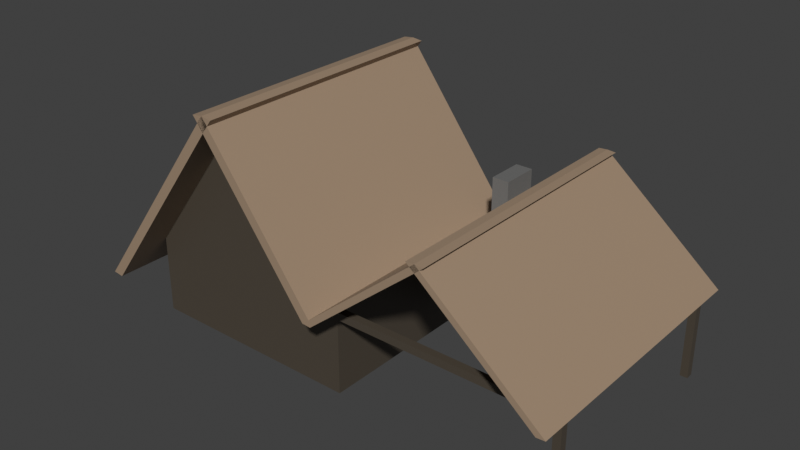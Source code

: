 # Source: CelticBlackSmithModel.blend  (saved by Blender 3.0.42; exported with 4.5.12 LTS)
import bpy
from mathutils import Matrix  # noqa: F401  (used for matrix-valued properties, if any)

bpy.ops.wm.read_factory_settings(use_empty=True)
scene = bpy.context.scene
scene.name = 'Scene'

# ---- collections
col_collection = bpy.data.collections.new('Collection'); scene.collection.children.link(col_collection)

# ---- materials (node trees are filled in below, after node groups)
mat_body_base_color = bpy.data.materials.new('body.base.color')
mat_body_base_color.alpha_threshold = 0.0
mat_body_base_color.use_transparent_shadow = False
mat_body_base_color.line_color = (0.0, 0.0, 0.0, 1.0)
mat_roof_base_color = bpy.data.materials.new('roof.base.color')
mat_roof_base_color.use_transparent_shadow = False
mat_material = bpy.data.materials.new('Material')
mat_material.use_transparent_shadow = False

# ---- material node trees
mat_body_base_color.use_nodes = True; mat_body_base_color.node_tree.nodes.clear()
_N = mat_body_base_color.node_tree.nodes; _L = mat_body_base_color.node_tree.links
n0 = _N.new('ShaderNodeOutputMaterial'); n0.name = 'Material Output'; n0.location = (300, 300)
n1 = _N.new('ShaderNodeBsdfPrincipled'); n1.name = 'Principled BSDF'; n1.location = (10, 300)
n1.distribution = 'GGX'
n1.subsurface_method = 'RANDOM_WALK_SKIN'
n1.inputs[0].default_value = (0.07658, 0.0616, 0.04518, 1.0)
n1.inputs[2].default_value = 0.4
n1.inputs[3].default_value = 1.45
n1.inputs[27].default_value = (0.0, 0.0, 0.0, 1.0)
n1.inputs[28].default_value = 1.0
_L.new(n1.outputs[0], n0.inputs[0])
n0.is_active_output = True
mat_roof_base_color.use_nodes = True; mat_roof_base_color.node_tree.nodes.clear()
_N = mat_roof_base_color.node_tree.nodes; _L = mat_roof_base_color.node_tree.links
n0 = _N.new('ShaderNodeBsdfPrincipled'); n0.name = 'Principled BSDF'; n0.location = (10, 300)
n0.distribution = 'GGX'
n0.subsurface_method = 'RANDOM_WALK_SKIN'
n0.inputs[0].default_value = (0.3613, 0.2582, 0.1746, 1.0)
n0.inputs[3].default_value = 1.45
n0.inputs[27].default_value = (0.0, 0.0, 0.0, 1.0)
n0.inputs[28].default_value = 1.0
n1 = _N.new('ShaderNodeOutputMaterial'); n1.name = 'Material Output'; n1.location = (300, 300)
_L.new(n0.outputs[0], n1.inputs[0])
n1.is_active_output = True
mat_material.use_nodes = True; mat_material.node_tree.nodes.clear()
_N = mat_material.node_tree.nodes; _L = mat_material.node_tree.links
n0 = _N.new('ShaderNodeBsdfPrincipled'); n0.name = 'Principled BSDF'; n0.location = (10, 300)
n0.distribution = 'GGX'
n0.subsurface_method = 'RANDOM_WALK_SKIN'
n0.inputs[0].default_value = (0.162, 0.162, 0.159, 1.0)
n0.inputs[3].default_value = 1.45
n0.inputs[27].default_value = (0.0, 0.0, 0.0, 1.0)
n0.inputs[28].default_value = 1.0
n1 = _N.new('ShaderNodeOutputMaterial'); n1.name = 'Material Output'; n1.location = (300, 300)
_L.new(n0.outputs[0], n1.inputs[0])
n1.is_active_output = True

# ---- world
world_world = bpy.data.worlds.new('World'); scene.world = world_world
world_world.use_nodes = True; world_world.node_tree.nodes.clear()
_N = world_world.node_tree.nodes; _L = world_world.node_tree.links
n0 = _N.new('ShaderNodeOutputWorld'); n0.name = 'World Output'; n0.location = (300, 300)
n1 = _N.new('ShaderNodeBackground'); n1.name = 'Background'; n1.location = (10, 300)
n1.inputs[0].default_value = (0.05088, 0.05088, 0.05088, 1.0)
_L.new(n1.outputs[0], n0.inputs[0])
n0.is_active_output = True
world_world.color = (0.05088, 0.05088, 0.05088)
world_world.use_sun_shadow = False
world_world.sun_shadow_jitter_overblur = 0.0

# ---- meshes
me_cube = bpy.data.meshes.new('Cube')
me_cube.from_pydata([(1.0, 1.0, 1.0), (1.0, 1.0, -1.0), (1.0, -1.0, 1.0), (1.0, -1.0, -1.0), (-1.0, 1.0, 1.0), (-1.0, 1.0, -1.0), (-1.0, -1.0, 1.0), (-1.0, -1.0, -1.0), (0.1, -1.0, 4.0), (-0.1, -1.0, 4.0), (0.1, 1.0, 4.0), (-0.1, 1.0, 4.0)], [], [(6, 2, 8, 9), (3, 2, 6, 7), (7, 6, 4, 5), (5, 1, 3, 7), (1, 0, 2, 3), (5, 4, 0, 1), (10, 11, 9, 8), (4, 6, 9, 11), (2, 0, 10, 8), (0, 4, 11, 10)])
_uv = me_cube.uv_layers.new(name='UVMap')
_uv.uv.foreach_set('vector', [0.625, 1.0, 0.625, 0.75, 0.625, 0.75, 0.625, 1.0, 0.375, 0.75, 0.625, 0.75, 0.625, 1.0, 0.375, 1.0, 0.375, 0.0, 0.625, 0.0, 0.625, 0.25, 0.375, 0.25, 0.125, 0.5, 0.375, 0.5, 0.375, 0.75, 0.125, 0.75, 0.375, 0.5, 0.625, 0.5, 0.625, 0.75, 0.375, 0.75, 0.375, 0.25, 0.625, 0.25, 0.625, 0.5, 0.375, 0.5, 0.625, 0.5, 0.875, 0.5, 0.875, 0.75, 0.625, 0.75, 0.625, 0.25, 0.625, 0.0, 0.625, 0.0, 0.625, 0.25, 0.625, 0.75, 0.625, 0.5, 0.625, 0.5, 0.625, 0.75, 0.625, 0.5, 0.625, 0.25, 0.625, 0.25, 0.625, 0.5])
me_cube.materials.append(mat_body_base_color)
me_cube.use_remesh_preserve_volume = False
me_cube.use_remesh_preserve_attributes = False
me_cube.use_mirror_vertex_groups = False
me_cube.update()
me_cube_002 = bpy.data.meshes.new('Cube.002')
me_cube_002.from_pydata([(-1.041, 1.12, 0.9733), (-1.041, -1.32, 0.9733), (-0.0007638, -1.32, 4.428), (-0.0007638, 1.12, 4.428), (1.341, -1.32, -0.02673), (1.341, 1.12, -0.02673), (0.0007639, 1.12, 4.428), (0.0007636, -1.32, 4.428), (-0.9455, 1.12, 0.9445), (-0.9455, -1.32, 0.9445), (0.09499, -1.32, 4.399), (0.09499, 1.12, 4.399), (1.245, -1.32, -0.05555), (1.245, 1.12, -0.05555), (-0.09499, 1.12, 4.399), (-0.09499, -1.32, 4.399)], [], [(0, 1, 2, 3), (4, 5, 6, 7), (8, 11, 10, 9), (12, 15, 14, 13), (1, 0, 8, 9), (3, 2, 10, 11), (2, 1, 9, 10), (0, 3, 11, 8), (5, 4, 12, 13), (7, 6, 14, 15), (6, 5, 13, 14), (4, 7, 15, 12)])
_uv = me_cube_002.uv_layers.new(name='UVMap')
_uv.uv.foreach_set('vector', [0.625, 0.25, 0.625, 0.0, 0.625, 0.0, 0.625, 0.25, 0.625, 0.25, 0.625, 0.0, 0.625, 0.0, 0.625, 0.25, 0.625, 0.25, 0.625, 0.25, 0.625, 0.0, 0.625, 0.0, 0.625, 0.25, 0.625, 0.25, 0.625, 0.0, 0.625, 0.0, 0.625, 0.0, 0.625, 0.25, 0.625, 0.25, 0.625, 0.0, 0.625, 0.25, 0.625, 0.0, 0.625, 0.0, 0.625, 0.25, 0.625, 0.0, 0.625, 0.0, 0.625, 0.0, 0.625, 0.0, 0.625, 0.25, 0.625, 0.25, 0.625, 0.25, 0.625, 0.25, 0.625, 0.0, 0.625, 0.25, 0.625, 0.25, 0.625, 0.0, 0.625, 0.25, 0.625, 0.0, 0.625, 0.0, 0.625, 0.25, 0.625, 0.0, 0.625, 0.0, 0.625, 0.0, 0.625, 0.0, 0.625, 0.25, 0.625, 0.25, 0.625, 0.25, 0.625, 0.25])
me_cube_002.materials.append(mat_roof_base_color)
me_cube_002.materials.append(mat_body_base_color)
me_cube_002.use_remesh_preserve_volume = False
me_cube_002.use_remesh_preserve_attributes = False
me_cube_002.use_mirror_vertex_groups = False
me_cube_002.update()
me_cube_001 = bpy.data.meshes.new('Cube.001')
me_cube_001.from_pydata([(-1.341, 1.12, -0.02673), (-1.341, -1.32, -0.02673), (-0.0007638, -1.32, 4.428), (-0.0007638, 1.12, 4.428), (1.316, -1.32, 0.0566), (1.316, 1.12, 0.0566), (0.0007639, 1.12, 4.428), (0.0007636, -1.32, 4.428), (-1.245, 1.12, -0.05555), (-1.245, -1.32, -0.05555), (0.09499, -1.32, 4.399), (0.09499, 1.12, 4.399), (1.22, -1.32, 0.02779), (1.22, 1.12, 0.02779), (-0.09499, 1.12, 4.399), (-0.09499, -1.32, 4.399)], [], [(0, 1, 2, 3), (4, 5, 6, 7), (8, 11, 10, 9), (12, 15, 14, 13), (1, 0, 8, 9), (3, 2, 10, 11), (2, 1, 9, 10), (0, 3, 11, 8), (5, 4, 12, 13), (7, 6, 14, 15), (6, 5, 13, 14), (4, 7, 15, 12)])
_uv = me_cube_001.uv_layers.new(name='UVMap')
_uv.uv.foreach_set('vector', [0.625, 0.25, 0.625, 0.0, 0.625, 0.0, 0.625, 0.25, 0.625, 0.25, 0.625, 0.0, 0.625, 0.0, 0.625, 0.25, 0.625, 0.25, 0.625, 0.25, 0.625, 0.0, 0.625, 0.0, 0.625, 0.25, 0.625, 0.25, 0.625, 0.0, 0.625, 0.0, 0.625, 0.0, 0.625, 0.25, 0.625, 0.25, 0.625, 0.0, 0.625, 0.25, 0.625, 0.0, 0.625, 0.0, 0.625, 0.25, 0.625, 0.0, 0.625, 0.0, 0.625, 0.0, 0.625, 0.0, 0.625, 0.25, 0.625, 0.25, 0.625, 0.25, 0.625, 0.25, 0.625, 0.0, 0.625, 0.25, 0.625, 0.25, 0.625, 0.0, 0.625, 0.25, 0.625, 0.0, 0.625, 0.0, 0.625, 0.25, 0.625, 0.0, 0.625, 0.0, 0.625, 0.0, 0.625, 0.0, 0.625, 0.25, 0.625, 0.25, 0.625, 0.25, 0.625, 0.25])
me_cube_001.materials.append(mat_roof_base_color)
me_cube_001.materials.append(mat_body_base_color)
me_cube_001.use_remesh_preserve_volume = False
me_cube_001.use_remesh_preserve_attributes = False
me_cube_001.use_mirror_vertex_groups = False
me_cube_001.update()
me_cube_003 = bpy.data.meshes.new('Cube.003')
me_cube_003.from_pydata([(-1.0, -1.0, -1.0), (-1.0, -1.0, 1.0), (-1.0, 1.0, -1.0), (-1.0, 1.0, 1.0), (1.0, -1.0, -1.0), (1.0, -1.0, 1.0), (1.0, 1.0, -1.0), (1.0, 1.0, 1.0)], [], [(0, 1, 3, 2), (2, 3, 7, 6), (6, 7, 5, 4), (4, 5, 1, 0), (2, 6, 4, 0), (7, 3, 1, 5)])
_uv = me_cube_003.uv_layers.new(name='UVMap')
_uv.uv.foreach_set('vector', [0.375, 0.0, 0.625, 0.0, 0.625, 0.25, 0.375, 0.25, 0.375, 0.25, 0.625, 0.25, 0.625, 0.5, 0.375, 0.5, 0.375, 0.5, 0.625, 0.5, 0.625, 0.75, 0.375, 0.75, 0.375, 0.75, 0.625, 0.75, 0.625, 1.0, 0.375, 1.0, 0.125, 0.5, 0.375, 0.5, 0.375, 0.75, 0.125, 0.75, 0.625, 0.5, 0.875, 0.5, 0.875, 0.75, 0.625, 0.75])
me_cube_003.materials.append(mat_body_base_color)
me_cube_003.use_remesh_fix_poles = True
me_cube_003.use_remesh_preserve_attributes = False
me_cube_003.update()
me_cube_004 = bpy.data.meshes.new('Cube.004')
me_cube_004.from_pydata([(-1.0, -1.0, -1.0), (-1.0, -1.0, 1.0), (-1.0, 1.0, -1.0), (-1.0, 1.0, 1.0), (1.0, -1.0, -1.0), (1.0, -1.0, 1.0), (1.0, 1.0, -1.0), (1.0, 1.0, 1.0)], [], [(0, 1, 3, 2), (2, 3, 7, 6), (6, 7, 5, 4), (4, 5, 1, 0), (2, 6, 4, 0), (7, 3, 1, 5)])
_uv = me_cube_004.uv_layers.new(name='UVMap')
_uv.uv.foreach_set('vector', [0.375, 0.0, 0.625, 0.0, 0.625, 0.25, 0.375, 0.25, 0.375, 0.25, 0.625, 0.25, 0.625, 0.5, 0.375, 0.5, 0.375, 0.5, 0.625, 0.5, 0.625, 0.75, 0.375, 0.75, 0.375, 0.75, 0.625, 0.75, 0.625, 1.0, 0.375, 1.0, 0.125, 0.5, 0.375, 0.5, 0.375, 0.75, 0.125, 0.75, 0.625, 0.5, 0.875, 0.5, 0.875, 0.75, 0.625, 0.75])
me_cube_004.materials.append(mat_body_base_color)
me_cube_004.use_remesh_fix_poles = True
me_cube_004.use_remesh_preserve_attributes = False
me_cube_004.update()
me_cube_005 = bpy.data.meshes.new('Cube.005')
me_cube_005.from_pydata([(-1.0, -1.0, -1.091), (-1.0, -1.0, 1.0), (-1.0, 1.0, -1.091), (-1.0, 1.0, 1.0), (1.0, -1.0, -1.091), (1.0, -1.0, 1.0), (1.0, 1.0, -1.091), (1.0, 1.0, 1.0)], [], [(0, 1, 3, 2), (2, 3, 7, 6), (6, 7, 5, 4), (4, 5, 1, 0), (2, 6, 4, 0), (7, 3, 1, 5)])
_uv = me_cube_005.uv_layers.new(name='UVMap')
_uv.uv.foreach_set('vector', [0.375, 0.0, 0.625, 0.0, 0.625, 0.25, 0.375, 0.25, 0.375, 0.25, 0.625, 0.25, 0.625, 0.5, 0.375, 0.5, 0.375, 0.5, 0.625, 0.5, 0.625, 0.75, 0.375, 0.75, 0.375, 0.75, 0.625, 0.75, 0.625, 1.0, 0.375, 1.0, 0.125, 0.5, 0.375, 0.5, 0.375, 0.75, 0.125, 0.75, 0.625, 0.5, 0.875, 0.5, 0.875, 0.75, 0.625, 0.75])
me_cube_005.materials.append(mat_body_base_color)
me_cube_005.use_remesh_fix_poles = True
me_cube_005.use_remesh_preserve_attributes = False
me_cube_005.update()
me_cube_006 = bpy.data.meshes.new('Cube.006')
me_cube_006.from_pydata([(-1.0, -1.0, -1.067), (-1.0, -1.0, 1.0), (-1.0, 1.0, -1.067), (-1.0, 1.0, 1.0), (1.0, -1.0, -1.067), (1.0, -1.0, 1.0), (1.0, 1.0, -1.067), (1.0, 1.0, 1.0)], [], [(0, 1, 3, 2), (2, 3, 7, 6), (6, 7, 5, 4), (4, 5, 1, 0), (2, 6, 4, 0), (7, 3, 1, 5)])
_uv = me_cube_006.uv_layers.new(name='UVMap')
_uv.uv.foreach_set('vector', [0.375, 0.0, 0.625, 0.0, 0.625, 0.25, 0.375, 0.25, 0.375, 0.25, 0.625, 0.25, 0.625, 0.5, 0.375, 0.5, 0.375, 0.5, 0.625, 0.5, 0.625, 0.75, 0.375, 0.75, 0.375, 0.75, 0.625, 0.75, 0.625, 1.0, 0.375, 1.0, 0.125, 0.5, 0.375, 0.5, 0.375, 0.75, 0.125, 0.75, 0.625, 0.5, 0.875, 0.5, 0.875, 0.75, 0.625, 0.75])
me_cube_006.materials.append(mat_body_base_color)
me_cube_006.use_remesh_fix_poles = True
me_cube_006.use_remesh_preserve_attributes = False
me_cube_006.update()
me_cube_007 = bpy.data.meshes.new('Cube.007')
me_cube_007.from_pydata([(-1.0, -1.0, -0.8692), (-1.0, -1.0, 1.007), (-1.0, 1.0, -0.8692), (-1.0, 1.0, 1.007), (1.0, -1.0, -0.8692), (1.0, -1.0, 1.007), (1.0, 1.0, -0.8692), (1.0, 1.0, 1.007)], [], [(0, 1, 3, 2), (2, 3, 7, 6), (6, 7, 5, 4), (4, 5, 1, 0), (2, 6, 4, 0), (7, 3, 1, 5)])
_uv = me_cube_007.uv_layers.new(name='UVMap')
_uv.uv.foreach_set('vector', [0.375, 0.0, 0.625, 0.0, 0.625, 0.25, 0.375, 0.25, 0.375, 0.25, 0.625, 0.25, 0.625, 0.5, 0.375, 0.5, 0.375, 0.5, 0.625, 0.5, 0.625, 0.75, 0.375, 0.75, 0.375, 0.75, 0.625, 0.75, 0.625, 1.0, 0.375, 1.0, 0.125, 0.5, 0.375, 0.5, 0.375, 0.75, 0.125, 0.75, 0.625, 0.5, 0.875, 0.5, 0.875, 0.75, 0.625, 0.75])
me_cube_007.materials.append(mat_body_base_color)
me_cube_007.use_remesh_fix_poles = True
me_cube_007.use_remesh_preserve_attributes = False
me_cube_007.update()
me_cube_008 = bpy.data.meshes.new('Cube.008')
me_cube_008.from_pydata([(-0.5, 0.0, -0.6), (-0.5, 0.0, 0.2), (0.5, 0.0, -0.6), (0.5, 0.0, 0.2), (-1.0, -1.0, -1.0), (-1.0, -1.0, 1.0), (-1.0, 1.0, -1.0), (-1.0, 1.0, 1.0), (1.0, -1.0, -1.0), (1.0, -1.0, 1.0), (1.0, 1.0, -1.0), (1.0, 1.0, 1.0), (-0.5431, 1.0, 1.0), (-0.5434, -1.0, 1.0), (-1.0, -1.0, 2.44), (-1.0, 1.0, 2.44), (-0.5434, -1.0, 2.44), (-0.5431, 1.0, 2.44), (0.5, -1.0, -0.6), (0.5, -1.0, 0.2), (-0.5, -1.0, 0.2), (-0.5, -1.0, -0.6)], [], [(0, 2, 3, 1), (2, 18, 19, 3), (0, 21, 18, 2), (3, 19, 20, 1), (4, 5, 7, 6), (6, 7, 12, 11, 10), (10, 11, 9, 8), (8, 9, 19, 18, 21, 4), (6, 10, 8, 4), (11, 12, 13, 9), (13, 12, 17, 16), (16, 17, 15, 14), (12, 7, 15, 17), (7, 5, 14, 15), (5, 13, 16, 14), (21, 0, 1, 20), (4, 21, 20, 19, 9, 13, 5)])
_uv = me_cube_008.uv_layers.new(name='UVMap')
_uv.uv.foreach_set('vector', [0.375, 0.25, 0.375, 0.5, 0.625, 0.5, 0.625, 0.25, 0.375, 0.5, 0.375, 0.625, 0.625, 0.625, 0.625, 0.5, 0.125, 0.5, 0.125, 0.625, 0.375, 0.625, 0.375, 0.5, 0.625, 0.5, 0.625, 0.625, 0.875, 0.625, 0.875, 0.5, 0.375, 0.0, 0.625, 0.0, 0.625, 0.25, 0.375, 0.25, 0.375, 0.25, 0.625, 0.25, 0.625, 0.3071, 0.625, 0.5, 0.375, 0.5, 0.375, 0.5, 0.625, 0.5, 0.625, 0.75, 0.375, 0.75, 0.375, 0.75, 0.625, 0.75, 0.525, 0.8125, 0.425, 0.8125, 0.425, 0.9375, 0.375, 1.0, 0.125, 0.5, 0.375, 0.5, 0.375, 0.75, 0.125, 0.75, 0.625, 0.5, 0.8179, 0.5, 0.8179, 0.75, 0.625, 0.75, 0.8179, 0.75, 0.8179, 0.5, 0.8179, 0.5, 0.8179, 0.75, 0.8179, 0.75, 0.8179, 0.5, 0.875, 0.5, 0.875, 0.75, 0.625, 0.3071, 0.625, 0.25, 0.625, 0.25, 0.625, 0.3071, 0.625, 0.25, 0.625, 0.0, 0.625, 0.0, 0.625, 0.25, 0.625, 1.0, 0.625, 0.9429, 0.625, 0.9429, 0.625, 1.0, 0.375, 0.125, 0.375, 0.25, 0.625, 0.25, 0.625, 0.125, 0.375, 1.0, 0.425, 0.9375, 0.525, 0.9375, 0.525, 0.8125, 0.625, 0.75, 0.625, 0.9429, 0.625, 1.0])
me_cube_008.materials.append(mat_material)
me_cube_008.use_remesh_fix_poles = True
me_cube_008.use_remesh_preserve_attributes = False
me_cube_008.update()

# ---- objects
ob_body = bpy.data.objects.new('Body', me_cube)
ob_roof = bpy.data.objects.new('Roof', me_cube_002)
ob_roof_001 = bpy.data.objects.new('Roof.001', me_cube_001)
ob_beam = bpy.data.objects.new('Beam', me_cube_003)
ob_beam_001 = bpy.data.objects.new('Beam.001', me_cube_004)
ob_beam_002 = bpy.data.objects.new('Beam.002', me_cube_005)
ob_beam_003 = bpy.data.objects.new('Beam.003', me_cube_006)
ob_beam_004 = bpy.data.objects.new('Beam.004', me_cube_007)
ob_cube = bpy.data.objects.new('Cube', me_cube_008)

# ---- transforms, parenting, visibility, modifiers, constraints
ob_body.location = (0.0, 1.49e-08, 1.2)
ob_body.scale = (3.0, 3.0, 1.2)
ob_body.lock_rotations_4d = False
ob_body.empty_display_type = 'ARROWS'
ob_body.lineart.crease_threshold = 0.0
ob_roof.location = (0.0, -0.6, 1.2)
ob_roof.rotation_euler = (0.0, 0.0, 3.142)
ob_roof.scale = (3.0, 3.0, 1.2)
ob_roof.lock_rotations_4d = False
ob_roof.empty_display_type = 'ARROWS'
ob_roof.lineart.crease_threshold = 0.0
ob_roof_001.location = (6.0, -0.6, 2.3)
ob_roof_001.rotation_euler = (0.0, 0.0, 3.142)
ob_roof_001.scale = (2.4, 3.0, 0.6)
ob_roof_001.lock_rotations_4d = False
ob_roof_001.empty_display_type = 'ARROWS'
ob_roof_001.lineart.crease_threshold = 0.0
ob_beam.location = (8.9, -2.9, 1.2)
ob_beam.scale = (0.1, 0.1, 1.2)
ob_beam_001.location = (8.9, 2.9, 1.2)
ob_beam_001.scale = (0.1, 0.1, 1.2)
ob_beam_002.location = (6.05, -3.1, 2.3)
ob_beam_002.rotation_euler = (-0.0, 1.571, 0.0)
ob_beam_002.scale = (0.1, 0.1, 2.981)
ob_beam_003.location = (6.05, 3.1, 2.3)
ob_beam_003.rotation_euler = (-0.0, 1.571, 0.0)
ob_beam_003.scale = (0.1, 0.1, 2.981)
ob_beam_004.location = (8.9, -0.2, 2.3)
ob_beam_004.rotation_euler = (-1.571, 1.571, 0.0)
ob_beam_004.scale = (0.1, 0.1, 2.981)
ob_cube.location = (5.0, 2.0, 1.25)
ob_cube.scale = (1.0, 0.5, 1.25)

# ---- collection membership
col_collection.objects.link(ob_body)
col_collection.objects.link(ob_roof)
col_collection.objects.link(ob_roof_001)
col_collection.objects.link(ob_beam)
col_collection.objects.link(ob_beam_001)
col_collection.objects.link(ob_beam_002)
col_collection.objects.link(ob_beam_003)
col_collection.objects.link(ob_beam_004)
col_collection.objects.link(ob_cube)

# ---- scene / render settings (as saved in the file)
scene.frame_start = 1; scene.frame_end = 250; scene.frame_set(1)
scene.render.engine = 'BLENDER_EEVEE_NEXT'
scene.cycles.sampling_pattern = 'TABULATED_SOBOL'
scene.cycles.use_light_tree = False
scene.view_settings.view_transform = 'Standard'
bpy.context.view_layer.update()

# ---- added for rendering (the .blend has no active camera and no usable light): camera, sun
cam_auto = bpy.data.cameras.new('AutoCamera')
cam_auto.lens = 50.0
cam_auto.sensor_width = 36.0
cam_auto.clip_end = 1000.0
ob_auto_camera = bpy.data.objects.new('AutoCamera', cam_auto)
scene.collection.objects.link(ob_auto_camera)
ob_auto_camera.location = (17.8394, -18.5901, 15.4502)
ob_auto_camera.rotation_euler = (1.09748, -7.21219e-08, 0.694738)
scene.camera = ob_auto_camera
light_auto_sun = bpy.data.lights.new('AutoSun', 'SUN')
light_auto_sun.energy = 3.0
light_auto_sun.angle = 0.0523599
ob_auto_sun = bpy.data.objects.new('AutoSun', light_auto_sun)
scene.collection.objects.link(ob_auto_sun)
ob_auto_sun.rotation_euler = (0.872665, 0.174533, 0.523599)
bpy.context.view_layer.update()
